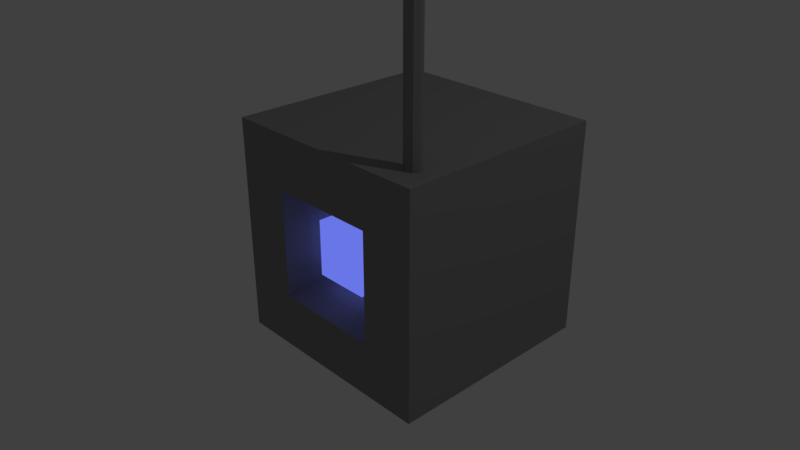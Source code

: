 # Source: robot.blend  (saved by Blender 2.79.0; exported with 4.5.12 LTS)
import bpy
from mathutils import Matrix  # noqa: F401  (used for matrix-valued properties, if any)

bpy.ops.wm.read_factory_settings(use_empty=True)
scene = bpy.context.scene
scene.name = 'Scene'

# ---- collections
col_collection_1 = bpy.data.collections.new('Collection 1'); scene.collection.children.link(col_collection_1)

# ---- materials (node trees are filled in below, after node groups)
mat_body = bpy.data.materials.new('Body')
mat_body.alpha_threshold = 0.0
mat_body.diffuse_color = (0.2699, 0.2659, 0.2738, 1.0)
mat_body.roughness = 0.5
mat_body.line_color = (0.0, 0.0, 0.0, 1.0)
mat_fusion = bpy.data.materials.new('Fusion')
mat_fusion.alpha_threshold = 0.0
mat_fusion.diffuse_color = (0.1413, 0.1812, 0.7991, 1.0)
mat_fusion.roughness = 0.5

# ---- material node trees
mat_fusion.use_nodes = True; mat_fusion.node_tree.nodes.clear()
_N = mat_fusion.node_tree.nodes; _L = mat_fusion.node_tree.links
n0 = _N.new('ShaderNodeOutputMaterial'); n0.name = 'Material Output'; n0.location = (300, 300)
n1 = _N.new('ShaderNodeEmission'); n1.name = 'Emission'; n1.location = (10, 300)
n1.inputs[0].default_value = (0.1423, 0.1812, 0.8, 1.0)
_L.new(n1.outputs[0], n0.inputs[0])
n0.is_active_output = True

# ---- world
world_world = bpy.data.worlds.new('World'); scene.world = world_world
world_world.color = (0.05088, 0.05088, 0.05088)
world_world.use_sun_shadow = False
world_world.sun_shadow_jitter_overblur = 0.0
world_world.cycles.sampling_method = 'MANUAL'

# ---- cameras
cam_camera = bpy.data.cameras.new('Camera')
cam_camera.clip_end = 100.0
cam_camera.lens = 35.0
cam_camera.sensor_width = 32.0
cam_camera.sensor_height = 18.0
cam_camera.ortho_scale = 7.314
cam_camera.dof.focus_distance = 0.0

# ---- lights
light_lamp = bpy.data.lights.new('Lamp', 'POINT')
light_lamp.transmission_factor = 0.0
light_lamp.cutoff_distance = 30.0
light_lamp.energy = 100.0
light_lamp.shadow_buffer_clip_start = 1.001
light_lamp.shadow_soft_size = 0.1
light_lamp.shadow_maximum_resolution = 0.006
light_lamp.use_absolute_resolution = True

# ---- meshes
me_cube = bpy.data.meshes.new('Cube')
me_cube.from_pydata([(1.0, 1.0, -1.0), (1.0, -1.0, -1.0), (-1.0, -1.0, -1.0), (-1.0, 1.0, -1.0), (1.0, 1.0, 1.0), (1.0, -1.0, 1.0), (-1.0, -1.0, 1.0), (-1.0, 1.0, 1.0), (0.0, -1.0, -1.0), (1.0, -1.0, 0.0), (-1.0, -1.0, 0.0), (-5.364e-07, -1.0, 1.0), (-0.5, -1.0, -1.0), (1.0, -1.0, 0.5), (-1.0, -1.0, 0.5), (-0.5, -1.0, 1.0), (0.5, -1.0, -1.0), (1.0, -1.0, -0.5), (-1.0, -1.0, -0.5), (0.5, -1.0, 1.0), (-0.5, -1.0, 0.0), (0.5, -1.0, 0.0), (-1.49e-07, -1.0, -0.5), (-4.172e-07, -1.0, 0.5), (0.5, -1.0, 0.5), (0.5, -1.0, -0.5), (-0.5, -1.0, -0.5), (-0.5, -1.0, 0.5), (0.349, -0.5542, 0.349), (-2.711e-07, -0.5542, 0.349), (0.349, -0.5542, 8.845e-15), (0.349, -0.5542, -0.349), (-8.381e-08, -0.5542, -0.349), (-0.349, -0.5542, -0.349), (-0.349, -0.5542, 8.845e-15), (-0.349, -0.5542, 0.349), (-2.444e-07, -0.5542, 0.2558), (0.2558, -0.5542, 0.2558), (-0.2558, -0.5542, 0.2558), (0.2558, -0.5542, 1.989e-09), (0.2558, -0.5542, -0.2558), (-1.072e-07, -0.5542, -0.2558), (-0.2558, -0.5542, -0.2558), (-0.2558, -0.5542, 1.989e-09), (-3.688e-07, -0.8152, 0.2558), (0.2558, -0.8152, 0.2558), (-0.2558, -0.8152, 0.2558), (0.2558, -0.8152, -4.487e-08), (0.2558, -0.8152, -0.2558), (-2.316e-07, -0.8152, -0.2558), (-0.2558, -0.8152, -0.2558), (-0.2558, -0.8152, -4.487e-08), (0.7653, -0.6748, 0.9813), (0.7653, -0.6748, 2.767), (0.8158, -0.6957, 0.9813), (0.8158, -0.6957, 2.767), (0.8367, -0.7462, 0.9813), (0.8367, -0.7462, 2.767), (0.8158, -0.7967, 0.9813), (0.8158, -0.7967, 2.767), (0.7653, -0.8176, 0.9813), (0.7653, -0.8176, 2.767), (0.7148, -0.7967, 0.9813), (0.7148, -0.7967, 2.767), (0.6939, -0.7462, 0.9813), (0.6939, -0.7462, 2.767), (0.7148, -0.6957, 0.9813), (0.7148, -0.6957, 2.767)], [], [(0, 1, 16, 8, 12, 2, 3), (4, 7, 6, 15, 11, 19, 5), (0, 4, 5, 13, 9, 17, 1), (27, 15, 6, 14), (2, 18, 10, 14, 6, 7, 3), (4, 0, 3, 7), (26, 20, 10, 18), (24, 19, 11, 23), (9, 13, 24, 21), (13, 5, 19, 24), (16, 25, 22, 8), (1, 17, 25, 16), (17, 9, 21, 25), (12, 26, 18, 2), (8, 22, 26, 12), (20, 27, 14, 10), (23, 11, 15, 27), (24, 23, 29, 28), (23, 27, 35, 29), (21, 24, 28, 30), (25, 21, 30, 31), (22, 25, 31, 32), (26, 22, 32, 33), (20, 26, 33, 34), (27, 20, 34, 35), (29, 35, 38, 36), (41, 40, 48, 49), (34, 33, 42, 43), (32, 31, 40, 41), (30, 28, 37, 39), (28, 29, 36, 37), (35, 34, 43, 38), (33, 32, 41, 42), (31, 30, 39, 40), (44, 46, 51, 50, 49, 48, 47, 45), (39, 37, 45, 47), (37, 36, 44, 45), (38, 43, 51, 46), (42, 41, 49, 50), (40, 39, 47, 48), (36, 38, 46, 44), (43, 42, 50, 51), (52, 53, 55, 54), (54, 55, 57, 56), (56, 57, 59, 58), (58, 59, 61, 60), (60, 61, 63, 62), (62, 63, 65, 64), (55, 53, 67, 65, 63, 61, 59, 57), (64, 65, 67, 66), (66, 67, 53, 52), (52, 54, 56, 58, 60, 62, 64, 66)])
me_cube.polygons.foreach_set('material_index', [0, 0, 0, 0, 0, 0, 0, 0, 0, 0, 0, 0, 0, 0, 0, 0, 0, 0, 0, 0, 0, 0, 0, 0, 0, 0, 1, 0, 0, 0, 0, 0, 0, 0, 1, 1, 1, 1, 1, 1, 1, 1, 0, 0, 0, 0, 0, 0, 0, 0, 0, 0])
me_cube.materials.append(mat_body)
me_cube.materials.append(mat_fusion)
me_cube.use_remesh_preserve_volume = False
me_cube.use_remesh_preserve_attributes = False
me_cube.use_mirror_vertex_groups = False
me_cube.update()

# ---- objects
ob_cube = bpy.data.objects.new('Cube', me_cube)
ob_lamp = bpy.data.objects.new('Lamp', light_lamp)
ob_camera = bpy.data.objects.new('Camera', cam_camera)

# ---- transforms, parenting, visibility, modifiers, constraints
ob_cube.location = (0.0, 0.0, 0.0)
ob_cube.scale = (0.7, 0.7, 0.7)
ob_cube.lock_rotations_4d = False
ob_cube.empty_display_type = 'ARROWS'
ob_cube.lineart.crease_threshold = 0.0
ob_lamp.location = (4.076, 1.005, 5.904)
ob_lamp.rotation_euler = (0.6503, 0.05522, 1.866)
ob_lamp.lock_rotations_4d = False
ob_lamp.empty_display_type = 'ARROWS'
ob_lamp.color = (0.0, 0.0, 0.0, 0.0)
ob_lamp.lineart.crease_threshold = 0.0
ob_camera.location = (3.419, -3.328, 2.393)
ob_camera.rotation_euler = (1.109, 0.0, 0.8149)
ob_camera.scale = (0.4308, 0.4162, 0.4266)
ob_camera.lock_rotations_4d = False
ob_camera.empty_display_type = 'ARROWS'
ob_camera.color = (0.0, 0.0, 0.0, 0.0)
ob_camera.display_type = 'WIRE'
ob_camera.lineart.crease_threshold = 0.0

# ---- collection membership
col_collection_1.objects.link(ob_cube)
col_collection_1.objects.link(ob_lamp)
col_collection_1.objects.link(ob_camera)

# ---- scene / render settings (as saved in the file)
scene.camera = ob_camera
scene.frame_start = 1; scene.frame_end = 250; scene.frame_set(1)
scene.render.engine = 'CYCLES'
scene.render.resolution_percentage = 50
scene.render.dither_intensity = 0.0
scene.cycles.use_denoising = False
scene.cycles.samples = 128
scene.cycles.sampling_pattern = 'TABULATED_SOBOL'
scene.cycles.use_adaptive_sampling = False
scene.cycles.use_light_tree = False
scene.cycles.blur_glossy = 0.0
scene.cycles.sample_clamp_indirect = 0.0
scene.view_settings.view_transform = 'Standard'
bpy.context.view_layer.update()

